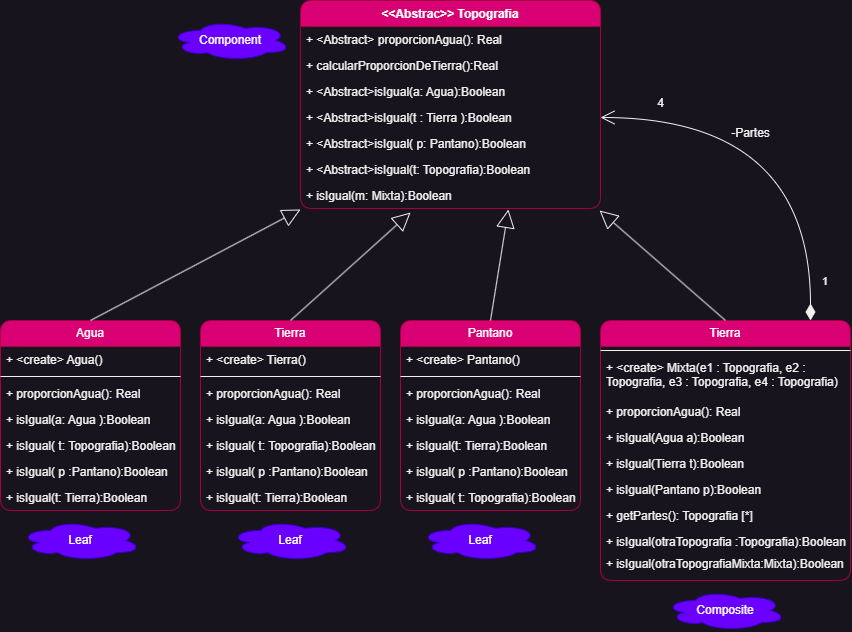

The diagram above was exported from draw.io. Its source (the exported page's mxGraphModel, read from the mxfile embedded in the PNG):
<mxGraphModel dx="1249" dy="774" grid="1" gridSize="10" guides="1" tooltips="1" connect="1" arrows="1" fold="1" page="1" pageScale="1" pageWidth="827" pageHeight="1169" background="none" math="0" shadow="0">
  <root>
    <mxCell id="0" />
    <mxCell id="1" parent="0" />
    <mxCell id="8u3Jf8czVcAAARFbTuls-1" value="&amp;lt;&amp;lt;Abstrac&amp;gt;&amp;gt;&amp;nbsp;Topografia" style="swimlane;fontStyle=1;align=center;verticalAlign=top;childLayout=stackLayout;horizontal=1;startSize=26;horizontalStack=0;resizeParent=1;resizeParentMax=0;resizeLast=0;collapsible=1;marginBottom=0;whiteSpace=wrap;html=1;rounded=1;labelBackgroundColor=none;fillColor=#d80073;fontColor=#ffffff;strokeColor=#A50040;" parent="1" vertex="1">
      <mxGeometry x="330" y="10" width="300" height="208" as="geometry" />
    </mxCell>
    <mxCell id="8u3Jf8czVcAAARFbTuls-2" value="+ &amp;lt;Abstract&amp;gt; proporcionAgua(): Real" style="text;strokeColor=none;fillColor=none;align=left;verticalAlign=top;spacingLeft=4;spacingRight=4;overflow=hidden;rotatable=0;points=[[0,0.5],[1,0.5]];portConstraint=eastwest;whiteSpace=wrap;html=1;rounded=1;labelBackgroundColor=none;" parent="8u3Jf8czVcAAARFbTuls-1" vertex="1">
      <mxGeometry y="26" width="300" height="26" as="geometry" />
    </mxCell>
    <mxCell id="9-ZHthnCkSmJJXL-qObs-5" value="+ calcularProporcionDeTierra():Real" style="text;strokeColor=none;fillColor=none;align=left;verticalAlign=top;spacingLeft=4;spacingRight=4;overflow=hidden;rotatable=0;points=[[0,0.5],[1,0.5]];portConstraint=eastwest;whiteSpace=wrap;html=1;rounded=1;labelBackgroundColor=none;" vertex="1" parent="8u3Jf8czVcAAARFbTuls-1">
      <mxGeometry y="52" width="300" height="26" as="geometry" />
    </mxCell>
    <mxCell id="8u3Jf8czVcAAARFbTuls-5" value="+ &amp;lt;Abstract&amp;gt;isIgual(a: Agua):Boolean" style="text;strokeColor=none;fillColor=none;align=left;verticalAlign=top;spacingLeft=4;spacingRight=4;overflow=hidden;rotatable=0;points=[[0,0.5],[1,0.5]];portConstraint=eastwest;whiteSpace=wrap;html=1;rounded=1;labelBackgroundColor=none;" parent="8u3Jf8czVcAAARFbTuls-1" vertex="1">
      <mxGeometry y="78" width="300" height="26" as="geometry" />
    </mxCell>
    <mxCell id="9-ZHthnCkSmJJXL-qObs-3" value="+ &amp;lt;Abstract&amp;gt;isIgual(t : Tierra ):Boolean" style="text;strokeColor=none;fillColor=none;align=left;verticalAlign=top;spacingLeft=4;spacingRight=4;overflow=hidden;rotatable=0;points=[[0,0.5],[1,0.5]];portConstraint=eastwest;whiteSpace=wrap;html=1;rounded=1;labelBackgroundColor=none;" vertex="1" parent="8u3Jf8czVcAAARFbTuls-1">
      <mxGeometry y="104" width="300" height="26" as="geometry" />
    </mxCell>
    <mxCell id="9-ZHthnCkSmJJXL-qObs-4" value="+ &amp;lt;Abstract&amp;gt;isIgual( p: Pantano):Boolean" style="text;strokeColor=none;fillColor=none;align=left;verticalAlign=top;spacingLeft=4;spacingRight=4;overflow=hidden;rotatable=0;points=[[0,0.5],[1,0.5]];portConstraint=eastwest;whiteSpace=wrap;html=1;rounded=1;labelBackgroundColor=none;" vertex="1" parent="8u3Jf8czVcAAARFbTuls-1">
      <mxGeometry y="130" width="300" height="26" as="geometry" />
    </mxCell>
    <mxCell id="9-ZHthnCkSmJJXL-qObs-2" value="+ &amp;lt;Abstract&amp;gt;isIgual(t: Topografia):Boolean" style="text;strokeColor=none;fillColor=none;align=left;verticalAlign=top;spacingLeft=4;spacingRight=4;overflow=hidden;rotatable=0;points=[[0,0.5],[1,0.5]];portConstraint=eastwest;whiteSpace=wrap;html=1;rounded=1;labelBackgroundColor=none;" vertex="1" parent="8u3Jf8czVcAAARFbTuls-1">
      <mxGeometry y="156" width="300" height="26" as="geometry" />
    </mxCell>
    <mxCell id="9-ZHthnCkSmJJXL-qObs-1" value="+ isIgual(m: Mixta):Boolean" style="text;strokeColor=none;fillColor=none;align=left;verticalAlign=top;spacingLeft=4;spacingRight=4;overflow=hidden;rotatable=0;points=[[0,0.5],[1,0.5]];portConstraint=eastwest;whiteSpace=wrap;html=1;rounded=1;labelBackgroundColor=none;" vertex="1" parent="8u3Jf8czVcAAARFbTuls-1">
      <mxGeometry y="182" width="300" height="26" as="geometry" />
    </mxCell>
    <mxCell id="8u3Jf8czVcAAARFbTuls-10" value="Agua" style="swimlane;fontStyle=0;childLayout=stackLayout;horizontal=1;startSize=26;fillColor=#d80073;horizontalStack=0;resizeParent=1;resizeParentMax=0;resizeLast=0;collapsible=1;marginBottom=0;whiteSpace=wrap;html=1;rounded=1;labelBackgroundColor=none;fontColor=#ffffff;strokeColor=#A50040;" parent="1" vertex="1">
      <mxGeometry x="30" y="330" width="180" height="190" as="geometry" />
    </mxCell>
    <mxCell id="9-ZHthnCkSmJJXL-qObs-7" value="+ &amp;lt;create&amp;gt; Agua()&amp;nbsp;" style="text;strokeColor=none;fillColor=none;align=left;verticalAlign=top;spacingLeft=4;spacingRight=4;overflow=hidden;rotatable=0;points=[[0,0.5],[1,0.5]];portConstraint=eastwest;whiteSpace=wrap;html=1;rounded=1;labelBackgroundColor=none;" vertex="1" parent="8u3Jf8czVcAAARFbTuls-10">
      <mxGeometry y="26" width="180" height="26" as="geometry" />
    </mxCell>
    <mxCell id="9-ZHthnCkSmJJXL-qObs-6" value="" style="line;strokeWidth=1;fillColor=none;align=left;verticalAlign=middle;spacingTop=-1;spacingLeft=3;spacingRight=3;rotatable=0;labelPosition=right;points=[];portConstraint=eastwest;rounded=1;labelBackgroundColor=none;" vertex="1" parent="8u3Jf8czVcAAARFbTuls-10">
      <mxGeometry y="52" width="180" height="8" as="geometry" />
    </mxCell>
    <mxCell id="9-ZHthnCkSmJJXL-qObs-41" value="+ proporcionAgua(): Real" style="text;strokeColor=none;fillColor=none;align=left;verticalAlign=top;spacingLeft=4;spacingRight=4;overflow=hidden;rotatable=0;points=[[0,0.5],[1,0.5]];portConstraint=eastwest;whiteSpace=wrap;html=1;rounded=1;labelBackgroundColor=none;" vertex="1" parent="8u3Jf8czVcAAARFbTuls-10">
      <mxGeometry y="60" width="180" height="26" as="geometry" />
    </mxCell>
    <mxCell id="9-ZHthnCkSmJJXL-qObs-42" value="+ isIgual(a: Agua ):Boolean" style="text;strokeColor=none;fillColor=none;align=left;verticalAlign=top;spacingLeft=4;spacingRight=4;overflow=hidden;rotatable=0;points=[[0,0.5],[1,0.5]];portConstraint=eastwest;whiteSpace=wrap;html=1;rounded=1;labelBackgroundColor=none;" vertex="1" parent="8u3Jf8czVcAAARFbTuls-10">
      <mxGeometry y="86" width="180" height="26" as="geometry" />
    </mxCell>
    <mxCell id="9-ZHthnCkSmJJXL-qObs-45" value="+ isIgual( t: Topografia):Boolean" style="text;strokeColor=none;fillColor=none;align=left;verticalAlign=top;spacingLeft=4;spacingRight=4;overflow=hidden;rotatable=0;points=[[0,0.5],[1,0.5]];portConstraint=eastwest;whiteSpace=wrap;html=1;rounded=1;labelBackgroundColor=none;" vertex="1" parent="8u3Jf8czVcAAARFbTuls-10">
      <mxGeometry y="112" width="180" height="26" as="geometry" />
    </mxCell>
    <mxCell id="9-ZHthnCkSmJJXL-qObs-44" value="+ isIgual( p :Pantano):Boolean" style="text;strokeColor=none;fillColor=none;align=left;verticalAlign=top;spacingLeft=4;spacingRight=4;overflow=hidden;rotatable=0;points=[[0,0.5],[1,0.5]];portConstraint=eastwest;whiteSpace=wrap;html=1;rounded=1;labelBackgroundColor=none;" vertex="1" parent="8u3Jf8czVcAAARFbTuls-10">
      <mxGeometry y="138" width="180" height="26" as="geometry" />
    </mxCell>
    <mxCell id="9-ZHthnCkSmJJXL-qObs-43" value="+ isIgual(t: Tierra):Boolean" style="text;strokeColor=none;fillColor=none;align=left;verticalAlign=top;spacingLeft=4;spacingRight=4;overflow=hidden;rotatable=0;points=[[0,0.5],[1,0.5]];portConstraint=eastwest;whiteSpace=wrap;html=1;rounded=1;labelBackgroundColor=none;" vertex="1" parent="8u3Jf8czVcAAARFbTuls-10">
      <mxGeometry y="164" width="180" height="26" as="geometry" />
    </mxCell>
    <mxCell id="9-ZHthnCkSmJJXL-qObs-12" value="Tierra" style="swimlane;fontStyle=0;childLayout=stackLayout;horizontal=1;startSize=26;fillColor=#d80073;horizontalStack=0;resizeParent=1;resizeParentMax=0;resizeLast=0;collapsible=1;marginBottom=0;whiteSpace=wrap;html=1;rounded=1;labelBackgroundColor=none;fontColor=#ffffff;strokeColor=#A50040;" vertex="1" parent="1">
      <mxGeometry x="230" y="330" width="180" height="190" as="geometry" />
    </mxCell>
    <mxCell id="9-ZHthnCkSmJJXL-qObs-13" value="+ &amp;lt;create&amp;gt; Tierra()&amp;nbsp;" style="text;strokeColor=none;fillColor=none;align=left;verticalAlign=top;spacingLeft=4;spacingRight=4;overflow=hidden;rotatable=0;points=[[0,0.5],[1,0.5]];portConstraint=eastwest;whiteSpace=wrap;html=1;rounded=1;labelBackgroundColor=none;" vertex="1" parent="9-ZHthnCkSmJJXL-qObs-12">
      <mxGeometry y="26" width="180" height="26" as="geometry" />
    </mxCell>
    <mxCell id="9-ZHthnCkSmJJXL-qObs-14" value="" style="line;strokeWidth=1;fillColor=none;align=left;verticalAlign=middle;spacingTop=-1;spacingLeft=3;spacingRight=3;rotatable=0;labelPosition=right;points=[];portConstraint=eastwest;rounded=1;labelBackgroundColor=none;" vertex="1" parent="9-ZHthnCkSmJJXL-qObs-12">
      <mxGeometry y="52" width="180" height="8" as="geometry" />
    </mxCell>
    <mxCell id="9-ZHthnCkSmJJXL-qObs-36" value="+ proporcionAgua(): Real" style="text;strokeColor=none;fillColor=none;align=left;verticalAlign=top;spacingLeft=4;spacingRight=4;overflow=hidden;rotatable=0;points=[[0,0.5],[1,0.5]];portConstraint=eastwest;whiteSpace=wrap;html=1;rounded=1;labelBackgroundColor=none;" vertex="1" parent="9-ZHthnCkSmJJXL-qObs-12">
      <mxGeometry y="60" width="180" height="26" as="geometry" />
    </mxCell>
    <mxCell id="9-ZHthnCkSmJJXL-qObs-37" value="+ isIgual(a: Agua ):Boolean" style="text;strokeColor=none;fillColor=none;align=left;verticalAlign=top;spacingLeft=4;spacingRight=4;overflow=hidden;rotatable=0;points=[[0,0.5],[1,0.5]];portConstraint=eastwest;whiteSpace=wrap;html=1;rounded=1;labelBackgroundColor=none;" vertex="1" parent="9-ZHthnCkSmJJXL-qObs-12">
      <mxGeometry y="86" width="180" height="26" as="geometry" />
    </mxCell>
    <mxCell id="9-ZHthnCkSmJJXL-qObs-40" value="+ isIgual( t: Topografia):Boolean" style="text;strokeColor=none;fillColor=none;align=left;verticalAlign=top;spacingLeft=4;spacingRight=4;overflow=hidden;rotatable=0;points=[[0,0.5],[1,0.5]];portConstraint=eastwest;whiteSpace=wrap;html=1;rounded=1;labelBackgroundColor=none;" vertex="1" parent="9-ZHthnCkSmJJXL-qObs-12">
      <mxGeometry y="112" width="180" height="26" as="geometry" />
    </mxCell>
    <mxCell id="9-ZHthnCkSmJJXL-qObs-39" value="+ isIgual( p :Pantano):Boolean" style="text;strokeColor=none;fillColor=none;align=left;verticalAlign=top;spacingLeft=4;spacingRight=4;overflow=hidden;rotatable=0;points=[[0,0.5],[1,0.5]];portConstraint=eastwest;whiteSpace=wrap;html=1;rounded=1;labelBackgroundColor=none;" vertex="1" parent="9-ZHthnCkSmJJXL-qObs-12">
      <mxGeometry y="138" width="180" height="26" as="geometry" />
    </mxCell>
    <mxCell id="9-ZHthnCkSmJJXL-qObs-38" value="+ isIgual(t: Tierra):Boolean" style="text;strokeColor=none;fillColor=none;align=left;verticalAlign=top;spacingLeft=4;spacingRight=4;overflow=hidden;rotatable=0;points=[[0,0.5],[1,0.5]];portConstraint=eastwest;whiteSpace=wrap;html=1;rounded=1;labelBackgroundColor=none;" vertex="1" parent="9-ZHthnCkSmJJXL-qObs-12">
      <mxGeometry y="164" width="180" height="26" as="geometry" />
    </mxCell>
    <mxCell id="9-ZHthnCkSmJJXL-qObs-20" value="Pantano" style="swimlane;fontStyle=0;childLayout=stackLayout;horizontal=1;startSize=26;fillColor=#d80073;horizontalStack=0;resizeParent=1;resizeParentMax=0;resizeLast=0;collapsible=1;marginBottom=0;whiteSpace=wrap;html=1;rounded=1;labelBackgroundColor=none;fontColor=#ffffff;strokeColor=#A50040;" vertex="1" parent="1">
      <mxGeometry x="430" y="330" width="180" height="190" as="geometry" />
    </mxCell>
    <mxCell id="9-ZHthnCkSmJJXL-qObs-21" value="+ &amp;lt;create&amp;gt; Pantano()&amp;nbsp;" style="text;strokeColor=none;fillColor=none;align=left;verticalAlign=top;spacingLeft=4;spacingRight=4;overflow=hidden;rotatable=0;points=[[0,0.5],[1,0.5]];portConstraint=eastwest;whiteSpace=wrap;html=1;rounded=1;labelBackgroundColor=none;" vertex="1" parent="9-ZHthnCkSmJJXL-qObs-20">
      <mxGeometry y="26" width="180" height="26" as="geometry" />
    </mxCell>
    <mxCell id="9-ZHthnCkSmJJXL-qObs-22" value="" style="line;strokeWidth=1;fillColor=none;align=left;verticalAlign=middle;spacingTop=-1;spacingLeft=3;spacingRight=3;rotatable=0;labelPosition=right;points=[];portConstraint=eastwest;rounded=1;labelBackgroundColor=none;" vertex="1" parent="9-ZHthnCkSmJJXL-qObs-20">
      <mxGeometry y="52" width="180" height="8" as="geometry" />
    </mxCell>
    <mxCell id="9-ZHthnCkSmJJXL-qObs-23" value="+ proporcionAgua(): Real" style="text;strokeColor=none;fillColor=none;align=left;verticalAlign=top;spacingLeft=4;spacingRight=4;overflow=hidden;rotatable=0;points=[[0,0.5],[1,0.5]];portConstraint=eastwest;whiteSpace=wrap;html=1;rounded=1;labelBackgroundColor=none;" vertex="1" parent="9-ZHthnCkSmJJXL-qObs-20">
      <mxGeometry y="60" width="180" height="26" as="geometry" />
    </mxCell>
    <mxCell id="9-ZHthnCkSmJJXL-qObs-24" value="+ isIgual(a: Agua ):Boolean" style="text;strokeColor=none;fillColor=none;align=left;verticalAlign=top;spacingLeft=4;spacingRight=4;overflow=hidden;rotatable=0;points=[[0,0.5],[1,0.5]];portConstraint=eastwest;whiteSpace=wrap;html=1;rounded=1;labelBackgroundColor=none;" vertex="1" parent="9-ZHthnCkSmJJXL-qObs-20">
      <mxGeometry y="86" width="180" height="26" as="geometry" />
    </mxCell>
    <mxCell id="9-ZHthnCkSmJJXL-qObs-25" value="+ isIgual(t: Tierra):Boolean" style="text;strokeColor=none;fillColor=none;align=left;verticalAlign=top;spacingLeft=4;spacingRight=4;overflow=hidden;rotatable=0;points=[[0,0.5],[1,0.5]];portConstraint=eastwest;whiteSpace=wrap;html=1;rounded=1;labelBackgroundColor=none;" vertex="1" parent="9-ZHthnCkSmJJXL-qObs-20">
      <mxGeometry y="112" width="180" height="26" as="geometry" />
    </mxCell>
    <mxCell id="9-ZHthnCkSmJJXL-qObs-26" value="+ isIgual( p :Pantano):Boolean" style="text;strokeColor=none;fillColor=none;align=left;verticalAlign=top;spacingLeft=4;spacingRight=4;overflow=hidden;rotatable=0;points=[[0,0.5],[1,0.5]];portConstraint=eastwest;whiteSpace=wrap;html=1;rounded=1;labelBackgroundColor=none;" vertex="1" parent="9-ZHthnCkSmJJXL-qObs-20">
      <mxGeometry y="138" width="180" height="26" as="geometry" />
    </mxCell>
    <mxCell id="9-ZHthnCkSmJJXL-qObs-27" value="+ isIgual( t: Topografia):Boolean" style="text;strokeColor=none;fillColor=none;align=left;verticalAlign=top;spacingLeft=4;spacingRight=4;overflow=hidden;rotatable=0;points=[[0,0.5],[1,0.5]];portConstraint=eastwest;whiteSpace=wrap;html=1;rounded=1;labelBackgroundColor=none;" vertex="1" parent="9-ZHthnCkSmJJXL-qObs-20">
      <mxGeometry y="164" width="180" height="26" as="geometry" />
    </mxCell>
    <mxCell id="9-ZHthnCkSmJJXL-qObs-28" value="Tierra" style="swimlane;fontStyle=0;childLayout=stackLayout;horizontal=1;startSize=26;fillColor=#d80073;horizontalStack=0;resizeParent=1;resizeParentMax=0;resizeLast=0;collapsible=1;marginBottom=0;whiteSpace=wrap;html=1;rounded=1;labelBackgroundColor=none;fontColor=#ffffff;strokeColor=#A50040;" vertex="1" parent="1">
      <mxGeometry x="630" y="330" width="250" height="260" as="geometry" />
    </mxCell>
    <mxCell id="9-ZHthnCkSmJJXL-qObs-30" value="" style="line;strokeWidth=1;fillColor=none;align=left;verticalAlign=middle;spacingTop=-1;spacingLeft=3;spacingRight=3;rotatable=0;labelPosition=right;points=[];portConstraint=eastwest;rounded=1;labelBackgroundColor=none;" vertex="1" parent="9-ZHthnCkSmJJXL-qObs-28">
      <mxGeometry y="26" width="250" height="8" as="geometry" />
    </mxCell>
    <mxCell id="9-ZHthnCkSmJJXL-qObs-29" value="+ &amp;lt;create&amp;gt; Mixta(e1 : Topografia, e2 : Topografia, e3 : Topografia, e4 : Topografia)&amp;nbsp;" style="text;strokeColor=none;fillColor=none;align=left;verticalAlign=top;spacingLeft=4;spacingRight=4;overflow=hidden;rotatable=0;points=[[0,0.5],[1,0.5]];portConstraint=eastwest;whiteSpace=wrap;html=1;rounded=1;labelBackgroundColor=none;" vertex="1" parent="9-ZHthnCkSmJJXL-qObs-28">
      <mxGeometry y="34" width="250" height="44" as="geometry" />
    </mxCell>
    <mxCell id="9-ZHthnCkSmJJXL-qObs-31" value="+ proporcionAgua(): Real" style="text;strokeColor=none;fillColor=none;align=left;verticalAlign=top;spacingLeft=4;spacingRight=4;overflow=hidden;rotatable=0;points=[[0,0.5],[1,0.5]];portConstraint=eastwest;whiteSpace=wrap;html=1;rounded=1;labelBackgroundColor=none;" vertex="1" parent="9-ZHthnCkSmJJXL-qObs-28">
      <mxGeometry y="78" width="250" height="26" as="geometry" />
    </mxCell>
    <mxCell id="9-ZHthnCkSmJJXL-qObs-32" value="+ isIgual(Agua a):Boolean" style="text;strokeColor=none;fillColor=none;align=left;verticalAlign=top;spacingLeft=4;spacingRight=4;overflow=hidden;rotatable=0;points=[[0,0.5],[1,0.5]];portConstraint=eastwest;whiteSpace=wrap;html=1;rounded=1;labelBackgroundColor=none;" vertex="1" parent="9-ZHthnCkSmJJXL-qObs-28">
      <mxGeometry y="104" width="250" height="26" as="geometry" />
    </mxCell>
    <mxCell id="9-ZHthnCkSmJJXL-qObs-33" value="+ isIgual(Tierra t):Boolean" style="text;strokeColor=none;fillColor=none;align=left;verticalAlign=top;spacingLeft=4;spacingRight=4;overflow=hidden;rotatable=0;points=[[0,0.5],[1,0.5]];portConstraint=eastwest;whiteSpace=wrap;html=1;rounded=1;labelBackgroundColor=none;" vertex="1" parent="9-ZHthnCkSmJJXL-qObs-28">
      <mxGeometry y="130" width="250" height="26" as="geometry" />
    </mxCell>
    <mxCell id="9-ZHthnCkSmJJXL-qObs-34" value="+ isIgual(Pantano p):Boolean" style="text;strokeColor=none;fillColor=none;align=left;verticalAlign=top;spacingLeft=4;spacingRight=4;overflow=hidden;rotatable=0;points=[[0,0.5],[1,0.5]];portConstraint=eastwest;whiteSpace=wrap;html=1;rounded=1;labelBackgroundColor=none;" vertex="1" parent="9-ZHthnCkSmJJXL-qObs-28">
      <mxGeometry y="156" width="250" height="26" as="geometry" />
    </mxCell>
    <mxCell id="9-ZHthnCkSmJJXL-qObs-46" value="+ getP&lt;span style=&quot;background-color: initial;&quot;&gt;artes(): Topografia [*]&lt;/span&gt;" style="text;strokeColor=none;fillColor=none;align=left;verticalAlign=top;spacingLeft=4;spacingRight=4;overflow=hidden;rotatable=0;points=[[0,0.5],[1,0.5]];portConstraint=eastwest;whiteSpace=wrap;html=1;rounded=1;labelBackgroundColor=none;" vertex="1" parent="9-ZHthnCkSmJJXL-qObs-28">
      <mxGeometry y="182" width="250" height="26" as="geometry" />
    </mxCell>
    <mxCell id="9-ZHthnCkSmJJXL-qObs-56" value="+ isIgual(otraTopografia :Topografia):Boolean" style="text;strokeColor=none;fillColor=none;align=left;verticalAlign=top;spacingLeft=4;spacingRight=4;overflow=hidden;rotatable=0;points=[[0,0.5],[1,0.5]];portConstraint=eastwest;whiteSpace=wrap;html=1;rounded=1;labelBackgroundColor=none;" vertex="1" parent="9-ZHthnCkSmJJXL-qObs-28">
      <mxGeometry y="208" width="250" height="22" as="geometry" />
    </mxCell>
    <mxCell id="9-ZHthnCkSmJJXL-qObs-35" value="+ isIgual(otraTopografiaMixta:Mixta):Boolean" style="text;strokeColor=none;fillColor=none;align=left;verticalAlign=top;spacingLeft=4;spacingRight=4;overflow=hidden;rotatable=0;points=[[0,0.5],[1,0.5]];portConstraint=eastwest;whiteSpace=wrap;html=1;rounded=1;labelBackgroundColor=none;" vertex="1" parent="9-ZHthnCkSmJJXL-qObs-28">
      <mxGeometry y="230" width="250" height="30" as="geometry" />
    </mxCell>
    <mxCell id="9-ZHthnCkSmJJXL-qObs-48" value="" style="endArrow=block;endSize=16;endFill=0;html=1;rounded=1;entryX=0;entryY=1.038;entryDx=0;entryDy=0;entryPerimeter=0;exitX=0.5;exitY=0;exitDx=0;exitDy=0;labelBackgroundColor=none;fontColor=default;" edge="1" parent="1" source="8u3Jf8czVcAAARFbTuls-10" target="9-ZHthnCkSmJJXL-qObs-1">
      <mxGeometry width="160" relative="1" as="geometry">
        <mxPoint x="100" y="160" as="sourcePoint" />
        <mxPoint x="260" y="160" as="targetPoint" />
      </mxGeometry>
    </mxCell>
    <mxCell id="9-ZHthnCkSmJJXL-qObs-49" value="" style="endArrow=block;endSize=16;endFill=0;html=1;rounded=1;entryX=0.367;entryY=1.154;entryDx=0;entryDy=0;entryPerimeter=0;exitX=0.5;exitY=0;exitDx=0;exitDy=0;labelBackgroundColor=none;fontColor=default;" edge="1" parent="1" source="9-ZHthnCkSmJJXL-qObs-12" target="9-ZHthnCkSmJJXL-qObs-1">
      <mxGeometry width="160" relative="1" as="geometry">
        <mxPoint x="130" y="340" as="sourcePoint" />
        <mxPoint x="340" y="229" as="targetPoint" />
      </mxGeometry>
    </mxCell>
    <mxCell id="9-ZHthnCkSmJJXL-qObs-50" value="" style="endArrow=block;endSize=16;endFill=0;html=1;rounded=1;exitX=0.5;exitY=0;exitDx=0;exitDy=0;entryX=0.693;entryY=1.038;entryDx=0;entryDy=0;entryPerimeter=0;labelBackgroundColor=none;fontColor=default;" edge="1" parent="1" source="9-ZHthnCkSmJJXL-qObs-20" target="9-ZHthnCkSmJJXL-qObs-1">
      <mxGeometry width="160" relative="1" as="geometry">
        <mxPoint x="140" y="350" as="sourcePoint" />
        <mxPoint x="350" y="239" as="targetPoint" />
      </mxGeometry>
    </mxCell>
    <mxCell id="9-ZHthnCkSmJJXL-qObs-51" value="" style="endArrow=block;endSize=16;endFill=0;html=1;rounded=1;entryX=0.997;entryY=1.077;entryDx=0;entryDy=0;entryPerimeter=0;exitX=0.5;exitY=0;exitDx=0;exitDy=0;labelBackgroundColor=none;fontColor=default;" edge="1" parent="1" source="9-ZHthnCkSmJJXL-qObs-28" target="9-ZHthnCkSmJJXL-qObs-1">
      <mxGeometry width="160" relative="1" as="geometry">
        <mxPoint x="470" y="300" as="sourcePoint" />
        <mxPoint x="360" y="249" as="targetPoint" />
      </mxGeometry>
    </mxCell>
    <mxCell id="9-ZHthnCkSmJJXL-qObs-53" value="1" style="endArrow=open;html=1;endSize=12;startArrow=diamondThin;startSize=14;startFill=1;edgeStyle=orthogonalEdgeStyle;align=left;verticalAlign=bottom;rounded=0;entryX=1;entryY=0.5;entryDx=0;entryDy=0;labelBackgroundColor=none;fontColor=default;curved=1;" edge="1" parent="1" source="9-ZHthnCkSmJJXL-qObs-28" target="9-ZHthnCkSmJJXL-qObs-3">
      <mxGeometry x="-0.8547" y="-10" relative="1" as="geometry">
        <mxPoint x="660" y="260" as="sourcePoint" />
        <mxPoint x="820" y="260" as="targetPoint" />
        <Array as="points">
          <mxPoint x="840" y="127" />
        </Array>
        <mxPoint as="offset" />
      </mxGeometry>
    </mxCell>
    <mxCell id="9-ZHthnCkSmJJXL-qObs-54" value="4" style="text;html=1;align=center;verticalAlign=middle;resizable=0;points=[];autosize=1;strokeColor=none;fillColor=none;rounded=1;labelBackgroundColor=none;" vertex="1" parent="1">
      <mxGeometry x="675" y="98" width="30" height="30" as="geometry" />
    </mxCell>
    <mxCell id="9-ZHthnCkSmJJXL-qObs-55" value="-Partes" style="text;html=1;align=center;verticalAlign=middle;resizable=0;points=[];autosize=1;strokeColor=none;fillColor=none;rounded=1;labelBackgroundColor=none;" vertex="1" parent="1">
      <mxGeometry x="750" y="128" width="60" height="30" as="geometry" />
    </mxCell>
    <mxCell id="9-ZHthnCkSmJJXL-qObs-57" value="Leaf" style="ellipse;shape=cloud;whiteSpace=wrap;html=1;rounded=1;labelBackgroundColor=none;fillColor=#6a00ff;strokeColor=#3700CC;fontColor=#ffffff;" vertex="1" parent="1">
      <mxGeometry x="50" y="530" width="120" height="40" as="geometry" />
    </mxCell>
    <mxCell id="9-ZHthnCkSmJJXL-qObs-58" value="Leaf" style="ellipse;shape=cloud;whiteSpace=wrap;html=1;rounded=1;labelBackgroundColor=none;fillColor=#6a00ff;strokeColor=#3700CC;fontColor=#ffffff;" vertex="1" parent="1">
      <mxGeometry x="260" y="530" width="120" height="40" as="geometry" />
    </mxCell>
    <mxCell id="9-ZHthnCkSmJJXL-qObs-59" value="Leaf" style="ellipse;shape=cloud;whiteSpace=wrap;html=1;rounded=1;labelBackgroundColor=none;fillColor=#6a00ff;strokeColor=#3700CC;fontColor=#ffffff;" vertex="1" parent="1">
      <mxGeometry x="450" y="530" width="120" height="40" as="geometry" />
    </mxCell>
    <mxCell id="9-ZHthnCkSmJJXL-qObs-60" value="Composite" style="ellipse;shape=cloud;whiteSpace=wrap;html=1;rounded=1;labelBackgroundColor=none;fillColor=#6a00ff;strokeColor=#3700CC;fontColor=#ffffff;" vertex="1" parent="1">
      <mxGeometry x="695" y="600" width="120" height="40" as="geometry" />
    </mxCell>
    <mxCell id="9-ZHthnCkSmJJXL-qObs-61" value="Component" style="ellipse;shape=cloud;whiteSpace=wrap;html=1;rounded=1;labelBackgroundColor=none;fillColor=#6a00ff;strokeColor=#3700CC;fontColor=#ffffff;" vertex="1" parent="1">
      <mxGeometry x="200" y="30" width="120" height="40" as="geometry" />
    </mxCell>
  </root>
</mxGraphModel>